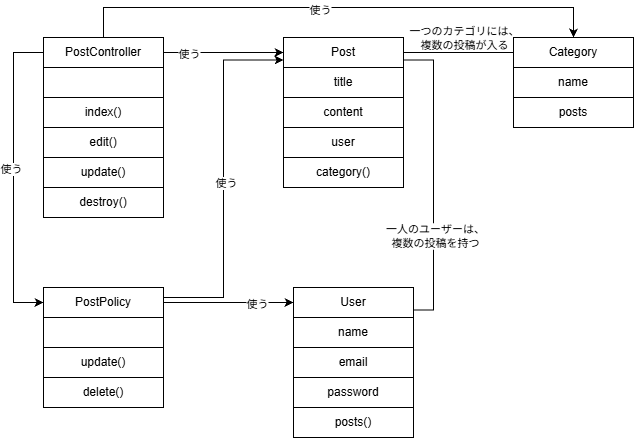

The diagram above was exported from draw.io. Its source (the exported page's mxGraphModel, read from the mxfile embedded in the PNG):
<mxGraphModel dx="762" dy="476" grid="1" gridSize="10" guides="1" tooltips="1" connect="1" arrows="1" fold="1" page="1" pageScale="1" pageWidth="827" pageHeight="1169" math="0" shadow="0">
  <root>
    <mxCell id="0" />
    <mxCell id="1" parent="0" />
    <mxCell id="tJfGToPfyHb3-UrBSCl0-25" edge="1" parent="1" source="tJfGToPfyHb3-UrBSCl0-1" style="edgeStyle=orthogonalEdgeStyle;rounded=0;orthogonalLoop=1;jettySize=auto;html=1;entryX=0.5;entryY=0;entryDx=0;entryDy=0;defaultLabelBackgroundColor=page;exitX=0.5;exitY=0;exitDx=0;exitDy=0;" target="tJfGToPfyHb3-UrBSCl0-12">
      <mxGeometry relative="1" x="0.0902" as="geometry">
        <Array as="points">
          <mxPoint x="130" y="40" />
          <mxPoint x="600" y="40" />
        </Array>
      </mxGeometry>
    </mxCell>
    <mxCell id="tJfGToPfyHb3-UrBSCl0-34" connectable="0" parent="tJfGToPfyHb3-UrBSCl0-25" style="edgeLabel;html=1;align=center;verticalAlign=middle;resizable=0;points=[];inheritText=1;defaultLabelBackgroundColor=page;" value="使う" vertex="1">
      <mxGeometry relative="1" x="-0.0717" y="-2" as="geometry">
        <mxPoint as="offset" />
      </mxGeometry>
    </mxCell>
    <mxCell id="tJfGToPfyHb3-UrBSCl0-26" edge="1" parent="1" source="tJfGToPfyHb3-UrBSCl0-1" style="edgeStyle=orthogonalEdgeStyle;rounded=0;orthogonalLoop=1;jettySize=auto;html=1;defaultLabelBackgroundColor=page;entryX=0;entryY=0.5;entryDx=0;entryDy=0;" target="tJfGToPfyHb3-UrBSCl0-7">
      <mxGeometry relative="1" as="geometry">
        <mxPoint x="300" y="85" as="targetPoint" />
      </mxGeometry>
    </mxCell>
    <mxCell id="tJfGToPfyHb3-UrBSCl0-38" connectable="0" parent="tJfGToPfyHb3-UrBSCl0-26" style="edgeLabel;html=1;align=center;verticalAlign=middle;resizable=0;points=[];inheritText=1;defaultLabelBackgroundColor=page;" value="使う" vertex="1">
      <mxGeometry relative="1" x="-0.5833" y="-1" as="geometry">
        <mxPoint as="offset" />
      </mxGeometry>
    </mxCell>
    <mxCell id="tJfGToPfyHb3-UrBSCl0-1" parent="1" style="rounded=0;whiteSpace=wrap;html=1;" value="PostController" vertex="1">
      <mxGeometry height="30" width="120" x="70" y="70" as="geometry" />
    </mxCell>
    <mxCell id="tJfGToPfyHb3-UrBSCl0-2" parent="1" style="rounded=0;whiteSpace=wrap;html=1;" value="" vertex="1">
      <mxGeometry height="30" width="120" x="70" y="100" as="geometry" />
    </mxCell>
    <mxCell id="tJfGToPfyHb3-UrBSCl0-3" parent="1" style="rounded=0;whiteSpace=wrap;html=1;" value="index()" vertex="1">
      <mxGeometry height="30" width="120" x="70" y="130" as="geometry" />
    </mxCell>
    <mxCell id="tJfGToPfyHb3-UrBSCl0-4" parent="1" style="rounded=0;whiteSpace=wrap;html=1;" value="edit()" vertex="1">
      <mxGeometry height="30" width="120" x="70" y="160" as="geometry" />
    </mxCell>
    <mxCell id="tJfGToPfyHb3-UrBSCl0-5" parent="1" style="rounded=0;whiteSpace=wrap;html=1;" value="update()" vertex="1">
      <mxGeometry height="30" width="120" x="70" y="190" as="geometry" />
    </mxCell>
    <mxCell id="tJfGToPfyHb3-UrBSCl0-6" parent="1" style="rounded=0;whiteSpace=wrap;html=1;" value="destroy()" vertex="1">
      <mxGeometry height="30" width="120" x="70" y="220" as="geometry" />
    </mxCell>
    <mxCell id="tJfGToPfyHb3-UrBSCl0-31" edge="1" parent="1" source="tJfGToPfyHb3-UrBSCl0-7" style="edgeStyle=orthogonalEdgeStyle;rounded=0;orthogonalLoop=1;jettySize=auto;html=1;entryX=0;entryY=0.5;entryDx=0;entryDy=0;defaultLabelBackgroundColor=page;endArrow=none;endFill=0;" target="tJfGToPfyHb3-UrBSCl0-12">
      <mxGeometry relative="1" as="geometry" />
    </mxCell>
    <mxCell id="tJfGToPfyHb3-UrBSCl0-33" connectable="0" parent="tJfGToPfyHb3-UrBSCl0-31" style="edgeLabel;html=1;align=center;verticalAlign=middle;resizable=0;points=[];inheritText=1;defaultLabelBackgroundColor=page;" value="一つのカテゴリには、&lt;div&gt;複数の投稿が入る&lt;/div&gt;" vertex="1">
      <mxGeometry relative="1" x="-0.2545" y="-4" as="geometry">
        <mxPoint x="19" y="-19" as="offset" />
      </mxGeometry>
    </mxCell>
    <mxCell id="tJfGToPfyHb3-UrBSCl0-7" parent="1" style="rounded=0;whiteSpace=wrap;html=1;" value="Post" vertex="1">
      <mxGeometry height="30" width="120" x="310" y="70" as="geometry" />
    </mxCell>
    <mxCell id="tJfGToPfyHb3-UrBSCl0-8" parent="1" style="rounded=0;whiteSpace=wrap;html=1;" value="title" vertex="1">
      <mxGeometry height="30" width="120" x="310" y="100" as="geometry" />
    </mxCell>
    <mxCell id="tJfGToPfyHb3-UrBSCl0-9" parent="1" style="rounded=0;whiteSpace=wrap;html=1;" value="content" vertex="1">
      <mxGeometry height="30" width="120" x="310" y="130" as="geometry" />
    </mxCell>
    <mxCell id="tJfGToPfyHb3-UrBSCl0-10" parent="1" style="rounded=0;whiteSpace=wrap;html=1;" value="user" vertex="1">
      <mxGeometry height="30" width="120" x="310" y="160" as="geometry" />
    </mxCell>
    <mxCell id="tJfGToPfyHb3-UrBSCl0-11" parent="1" style="rounded=0;whiteSpace=wrap;html=1;" value="category()" vertex="1">
      <mxGeometry height="30" width="120" x="310" y="190" as="geometry" />
    </mxCell>
    <mxCell id="tJfGToPfyHb3-UrBSCl0-12" parent="1" style="rounded=0;whiteSpace=wrap;html=1;" value="Category" vertex="1">
      <mxGeometry height="30" width="120" x="540" y="70" as="geometry" />
    </mxCell>
    <mxCell id="tJfGToPfyHb3-UrBSCl0-13" parent="1" style="rounded=0;whiteSpace=wrap;html=1;" value="name" vertex="1">
      <mxGeometry height="30" width="120" x="540" y="100" as="geometry" />
    </mxCell>
    <mxCell id="tJfGToPfyHb3-UrBSCl0-14" parent="1" style="rounded=0;whiteSpace=wrap;html=1;" value="posts" vertex="1">
      <mxGeometry height="30" width="120" x="540" y="130" as="geometry" />
    </mxCell>
    <mxCell id="tJfGToPfyHb3-UrBSCl0-28" edge="1" parent="1" source="tJfGToPfyHb3-UrBSCl0-15" style="edgeStyle=orthogonalEdgeStyle;rounded=0;orthogonalLoop=1;jettySize=auto;html=1;entryX=0;entryY=0.75;entryDx=0;entryDy=0;defaultLabelBackgroundColor=page;" target="tJfGToPfyHb3-UrBSCl0-7">
      <mxGeometry relative="1" x="0.007" as="geometry">
        <Array as="points">
          <mxPoint x="250" y="330" />
          <mxPoint x="250" y="92.5" />
        </Array>
      </mxGeometry>
    </mxCell>
    <mxCell id="tJfGToPfyHb3-UrBSCl0-36" connectable="0" parent="tJfGToPfyHb3-UrBSCl0-28" style="edgeLabel;html=1;align=center;verticalAlign=middle;resizable=0;points=[];inheritText=1;defaultLabelBackgroundColor=page;" value="使う" vertex="1">
      <mxGeometry relative="1" x="-0.0191" y="-2" as="geometry">
        <mxPoint as="offset" />
      </mxGeometry>
    </mxCell>
    <mxCell id="tJfGToPfyHb3-UrBSCl0-29" edge="1" parent="1" source="tJfGToPfyHb3-UrBSCl0-15" style="edgeStyle=orthogonalEdgeStyle;rounded=0;orthogonalLoop=1;jettySize=auto;html=1;entryX=0;entryY=0.5;entryDx=0;entryDy=0;defaultLabelBackgroundColor=page;exitX=1;exitY=0.5;exitDx=0;exitDy=0;" target="tJfGToPfyHb3-UrBSCl0-19">
      <mxGeometry relative="1" as="geometry" />
    </mxCell>
    <mxCell id="tJfGToPfyHb3-UrBSCl0-37" connectable="0" parent="tJfGToPfyHb3-UrBSCl0-29" style="edgeLabel;html=1;align=center;verticalAlign=middle;resizable=0;points=[];inheritText=1;defaultLabelBackgroundColor=page;" value="使う" vertex="1">
      <mxGeometry relative="1" x="0.4308" y="-1" as="geometry">
        <mxPoint as="offset" />
      </mxGeometry>
    </mxCell>
    <mxCell id="tJfGToPfyHb3-UrBSCl0-15" parent="1" style="rounded=0;whiteSpace=wrap;html=1;" value="PostPolicy" vertex="1">
      <mxGeometry height="30" width="120" x="70" y="320" as="geometry" />
    </mxCell>
    <mxCell id="tJfGToPfyHb3-UrBSCl0-16" parent="1" style="rounded=0;whiteSpace=wrap;html=1;" value="" vertex="1">
      <mxGeometry height="30" width="120" x="70" y="350" as="geometry" />
    </mxCell>
    <mxCell id="tJfGToPfyHb3-UrBSCl0-17" parent="1" style="rounded=0;whiteSpace=wrap;html=1;" value="update()" vertex="1">
      <mxGeometry height="30" width="120" x="70" y="380" as="geometry" />
    </mxCell>
    <mxCell id="tJfGToPfyHb3-UrBSCl0-18" parent="1" style="rounded=0;whiteSpace=wrap;html=1;" value="delete()" vertex="1">
      <mxGeometry height="30" width="120" x="70" y="410" as="geometry" />
    </mxCell>
    <mxCell id="tJfGToPfyHb3-UrBSCl0-30" edge="1" parent="1" source="tJfGToPfyHb3-UrBSCl0-19" style="edgeStyle=orthogonalEdgeStyle;rounded=0;orthogonalLoop=1;jettySize=auto;html=1;entryX=1;entryY=0.75;entryDx=0;entryDy=0;defaultLabelBackgroundColor=page;exitX=1;exitY=0.75;exitDx=0;exitDy=0;endArrow=none;endFill=0;" target="tJfGToPfyHb3-UrBSCl0-7">
      <mxGeometry relative="1" x="0.0267" as="geometry" />
    </mxCell>
    <mxCell id="tJfGToPfyHb3-UrBSCl0-32" connectable="0" parent="tJfGToPfyHb3-UrBSCl0-30" style="edgeLabel;html=1;align=center;verticalAlign=middle;resizable=0;points=[];inheritText=1;defaultLabelBackgroundColor=page;" value="一人のユーザーは、&lt;div&gt;複数の投稿を持つ&lt;/div&gt;" vertex="1">
      <mxGeometry relative="1" x="-0.3744" y="-1" as="geometry">
        <mxPoint as="offset" />
      </mxGeometry>
    </mxCell>
    <mxCell id="tJfGToPfyHb3-UrBSCl0-19" parent="1" style="rounded=0;whiteSpace=wrap;html=1;" value="User" vertex="1">
      <mxGeometry height="30" width="120" x="320" y="320" as="geometry" />
    </mxCell>
    <mxCell id="tJfGToPfyHb3-UrBSCl0-20" parent="1" style="rounded=0;whiteSpace=wrap;html=1;" value="name" vertex="1">
      <mxGeometry height="30" width="120" x="320" y="350" as="geometry" />
    </mxCell>
    <mxCell id="tJfGToPfyHb3-UrBSCl0-21" parent="1" style="rounded=0;whiteSpace=wrap;html=1;" value="email" vertex="1">
      <mxGeometry height="30" width="120" x="320" y="380" as="geometry" />
    </mxCell>
    <mxCell id="tJfGToPfyHb3-UrBSCl0-22" parent="1" style="rounded=0;whiteSpace=wrap;html=1;" value="password" vertex="1">
      <mxGeometry height="30" width="120" x="320" y="410" as="geometry" />
    </mxCell>
    <mxCell id="tJfGToPfyHb3-UrBSCl0-23" parent="1" style="rounded=0;whiteSpace=wrap;html=1;" value="posts()" vertex="1">
      <mxGeometry height="30" width="120" x="320" y="440" as="geometry" />
    </mxCell>
    <mxCell id="tJfGToPfyHb3-UrBSCl0-24" edge="1" parent="1" source="tJfGToPfyHb3-UrBSCl0-1" style="edgeStyle=orthogonalEdgeStyle;rounded=0;orthogonalLoop=1;jettySize=auto;html=1;entryX=0;entryY=0.5;entryDx=0;entryDy=0;defaultLabelBackgroundColor=page;exitX=0;exitY=0.5;exitDx=0;exitDy=0;" target="tJfGToPfyHb3-UrBSCl0-15">
      <mxGeometry relative="1" as="geometry">
        <Array as="points">
          <mxPoint x="40" y="85" />
          <mxPoint x="40" y="335" />
        </Array>
      </mxGeometry>
    </mxCell>
    <mxCell id="tJfGToPfyHb3-UrBSCl0-35" connectable="0" parent="tJfGToPfyHb3-UrBSCl0-24" style="edgeLabel;html=1;align=center;verticalAlign=middle;resizable=0;points=[];inheritText=1;defaultLabelBackgroundColor=page;" value="使う" vertex="1">
      <mxGeometry relative="1" x="-0.0602" y="-3" as="geometry">
        <mxPoint as="offset" />
      </mxGeometry>
    </mxCell>
  </root>
</mxGraphModel>